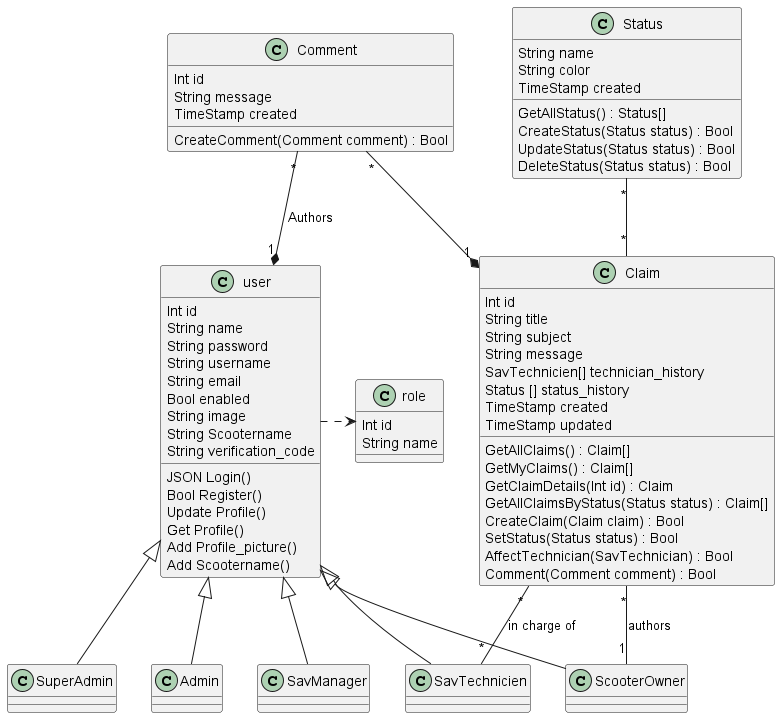

The diagram above was rendered by PlantUML. Its source (embedded in the PNG):
@startuml claims_class_diagram
Class user {
Int id
String name
String password
String username
String email
Bool enabled 
String image
String Scootername
String verification_code
JSON Login()
Bool Register()
Update Profile()
Get Profile()
Add Profile_picture()
Add Scootername()
}

Class role{
Int id
String name
}

user .right.> role

 
Class SuperAdmin{}
Class Admin{}
Class SavManager{}
Class SavTechnicien{}
Class ScooterOwner{}


top to bottom direction
user <|-- SuperAdmin
user <|-- Admin
user <|-- SavManager
user <|-- SavTechnicien
user <|-- ScooterOwner

Class Claim {
Int id
String title
String subject
String message
SavTechnicien[] technician_history
Status [] status_history
TimeStamp created
TimeStamp updated

GetAllClaims() : Claim[]
GetMyClaims() : Claim[]
GetClaimDetails(Int id) : Claim
GetAllClaimsByStatus(Status status) : Claim[]
CreateClaim(Claim claim) : Bool
SetStatus(Status status) : Bool
AffectTechnician(SavTechnician) : Bool
Comment(Comment comment) : Bool

}

Class Comment{
Int id
String message
TimeStamp created

CreateComment(Comment comment) : Bool

}

Class Status{
String name
String color
TimeStamp created

GetAllStatus() : Status[]
CreateStatus(Status status) : Bool
UpdateStatus(Status status) : Bool
DeleteStatus(Status status) : Bool

}

Claim "*"--"*" SavTechnicien : in charge of 
Claim "*"--"1" ScooterOwner : authors
Comment "*"--*"1" Claim
Comment "*"--*"1" user : Authors
Status "*"--"*" Claim


@enduml